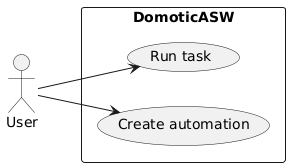

The diagram above was rendered by PlantUML. Its source (embedded in the PNG):
@startuml use-case

left to right direction

actor User

rectangle DomoticASW {
    User --> (Create automation)
    User --> (Run task)
}

@enduml